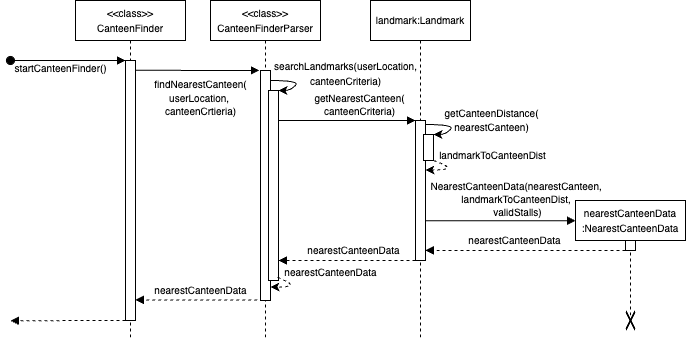

The diagram above was exported from draw.io. Its source (the exported page's mxGraphModel, read from the mxfile embedded in the PNG):
<mxGraphModel dx="578" dy="441" grid="1" gridSize="10" guides="1" tooltips="1" connect="1" arrows="1" fold="1" page="1" pageScale="1" pageWidth="850" pageHeight="1100" math="0" shadow="0">
  <root>
    <mxCell id="0" />
    <mxCell id="1" parent="0" />
    <mxCell id="a7a_ddak7U2_Fq761wSY-27" value="&lt;font style=&quot;font-size: 10px;&quot;&gt;searchLandmarks(userLocation&lt;/font&gt;&lt;span style=&quot;font-size: 10px;&quot;&gt;,&lt;/span&gt;&lt;div&gt;&lt;div&gt;&lt;font style=&quot;font-size: 10px;&quot;&gt;canteenCriteria)&lt;/font&gt;&lt;/div&gt;&lt;/div&gt;" style="text;html=1;align=center;verticalAlign=middle;resizable=0;points=[];autosize=1;strokeColor=none;fillColor=none;" parent="1" vertex="1">
      <mxGeometry x="430" y="93" width="170" height="40" as="geometry" />
    </mxCell>
    <mxCell id="aM9ryv3xv72pqoxQDRHE-1" value="&lt;div&gt;&lt;font style=&quot;font-size: 10px;&quot;&gt;&amp;lt;&amp;lt;class&amp;gt;&amp;gt;&lt;/font&gt;&lt;/div&gt;&lt;font style=&quot;font-size: 10px;&quot;&gt;CanteenFinderParser&lt;/font&gt;" style="shape=umlLifeline;perimeter=lifelinePerimeter;whiteSpace=wrap;html=1;container=0;dropTarget=0;collapsible=0;recursiveResize=0;outlineConnect=0;portConstraint=eastwest;newEdgeStyle={&quot;edgeStyle&quot;:&quot;elbowEdgeStyle&quot;,&quot;elbow&quot;:&quot;vertical&quot;,&quot;curved&quot;:0,&quot;rounded&quot;:0};size=40;" parent="1" vertex="1">
      <mxGeometry x="380" y="40" width="110" height="340" as="geometry" />
    </mxCell>
    <mxCell id="aM9ryv3xv72pqoxQDRHE-2" value="" style="html=1;points=[];perimeter=orthogonalPerimeter;outlineConnect=0;targetShapes=umlLifeline;portConstraint=eastwest;newEdgeStyle={&quot;edgeStyle&quot;:&quot;elbowEdgeStyle&quot;,&quot;elbow&quot;:&quot;vertical&quot;,&quot;curved&quot;:0,&quot;rounded&quot;:0};" parent="aM9ryv3xv72pqoxQDRHE-1" vertex="1">
      <mxGeometry x="50" y="70" width="10" height="230" as="geometry" />
    </mxCell>
    <mxCell id="a7a_ddak7U2_Fq761wSY-8" value="" style="html=1;points=[];perimeter=orthogonalPerimeter;outlineConnect=0;targetShapes=umlLifeline;portConstraint=eastwest;newEdgeStyle={&quot;edgeStyle&quot;:&quot;elbowEdgeStyle&quot;,&quot;elbow&quot;:&quot;vertical&quot;,&quot;curved&quot;:0,&quot;rounded&quot;:0};" parent="aM9ryv3xv72pqoxQDRHE-1" vertex="1">
      <mxGeometry x="58" y="90" width="10" height="190" as="geometry" />
    </mxCell>
    <mxCell id="a7a_ddak7U2_Fq761wSY-29" value="" style="curved=1;endArrow=classic;html=1;rounded=0;dashed=1;exitX=0.921;exitY=0.984;exitDx=0;exitDy=0;exitPerimeter=0;" parent="aM9ryv3xv72pqoxQDRHE-1" source="a7a_ddak7U2_Fq761wSY-8" edge="1">
      <mxGeometry width="50" height="50" relative="1" as="geometry">
        <mxPoint x="68" y="282" as="sourcePoint" />
        <mxPoint x="60" y="286.5" as="targetPoint" />
        <Array as="points">
          <mxPoint x="80" y="282" />
          <mxPoint x="80" y="286.5" />
        </Array>
      </mxGeometry>
    </mxCell>
    <mxCell id="a7a_ddak7U2_Fq761wSY-26" value="" style="curved=1;endArrow=classic;html=1;rounded=0;" parent="aM9ryv3xv72pqoxQDRHE-1" edge="1">
      <mxGeometry width="50" height="50" relative="1" as="geometry">
        <mxPoint x="60" y="80" as="sourcePoint" />
        <mxPoint x="68" y="90" as="targetPoint" />
        <Array as="points">
          <mxPoint x="90" y="80" />
          <mxPoint x="80" y="90" />
        </Array>
      </mxGeometry>
    </mxCell>
    <mxCell id="a7a_ddak7U2_Fq761wSY-34" value="&lt;font size=&quot;1&quot;&gt;getNearestCanteen(&lt;/font&gt;&lt;div&gt;&lt;font size=&quot;1&quot;&gt;canteenCriteria)&lt;/font&gt;&lt;/div&gt;" style="html=1;verticalAlign=bottom;endArrow=block;edgeStyle=elbowEdgeStyle;elbow=vertical;curved=0;rounded=0;labelBackgroundColor=none;" parent="1" target="a7a_ddak7U2_Fq761wSY-37" edge="1">
      <mxGeometry x="0.1873" relative="1" as="geometry">
        <mxPoint x="448" y="160" as="sourcePoint" />
        <Array as="points">
          <mxPoint x="500" y="160" />
        </Array>
        <mxPoint x="605" y="160" as="targetPoint" />
        <mxPoint as="offset" />
      </mxGeometry>
    </mxCell>
    <mxCell id="a7a_ddak7U2_Fq761wSY-36" value="&lt;font size=&quot;1&quot;&gt;landmark:Landmark&lt;/font&gt;" style="shape=umlLifeline;perimeter=lifelinePerimeter;whiteSpace=wrap;html=1;container=0;dropTarget=0;collapsible=0;recursiveResize=0;outlineConnect=0;portConstraint=eastwest;newEdgeStyle={&quot;edgeStyle&quot;:&quot;elbowEdgeStyle&quot;,&quot;elbow&quot;:&quot;vertical&quot;,&quot;curved&quot;:0,&quot;rounded&quot;:0};" parent="1" vertex="1">
      <mxGeometry x="540" y="40" width="100" height="340" as="geometry" />
    </mxCell>
    <mxCell id="a7a_ddak7U2_Fq761wSY-37" value="" style="html=1;points=[];perimeter=orthogonalPerimeter;outlineConnect=0;targetShapes=umlLifeline;portConstraint=eastwest;newEdgeStyle={&quot;edgeStyle&quot;:&quot;elbowEdgeStyle&quot;,&quot;elbow&quot;:&quot;vertical&quot;,&quot;curved&quot;:0,&quot;rounded&quot;:0};" parent="a7a_ddak7U2_Fq761wSY-36" vertex="1">
      <mxGeometry x="45" y="120" width="10" height="140" as="geometry" />
    </mxCell>
    <mxCell id="a7a_ddak7U2_Fq761wSY-38" value="" style="html=1;verticalAlign=bottom;endArrow=block;edgeStyle=elbowEdgeStyle;elbow=vertical;curved=0;rounded=0;dashed=1;" parent="1" source="a7a_ddak7U2_Fq761wSY-37" edge="1">
      <mxGeometry relative="1" as="geometry">
        <mxPoint x="605" y="300" as="sourcePoint" />
        <Array as="points">
          <mxPoint x="570" y="300" />
          <mxPoint x="570" y="280" />
          <mxPoint x="460" y="225" />
        </Array>
        <mxPoint x="448" y="300" as="targetPoint" />
      </mxGeometry>
    </mxCell>
    <mxCell id="a7a_ddak7U2_Fq761wSY-41" value="&lt;font style=&quot;font-size: 10px;&quot;&gt;nearestCanteenData&lt;/font&gt;" style="edgeLabel;html=1;align=center;verticalAlign=middle;resizable=0;points=[];labelBackgroundColor=none;" parent="a7a_ddak7U2_Fq761wSY-38" vertex="1" connectable="0">
      <mxGeometry x="0.279" relative="1" as="geometry">
        <mxPoint x="26" y="-10" as="offset" />
      </mxGeometry>
    </mxCell>
    <mxCell id="a7a_ddak7U2_Fq761wSY-42" value="&lt;font style=&quot;font-size: 10px;&quot;&gt;nearestCanteenData&lt;/font&gt;" style="edgeLabel;html=1;align=center;verticalAlign=middle;resizable=0;points=[];labelBackgroundColor=none;" parent="1" vertex="1" connectable="0">
      <mxGeometry x="509.0023809523809" y="313" as="geometry">
        <mxPoint x="-9" y="-1" as="offset" />
      </mxGeometry>
    </mxCell>
    <mxCell id="a7a_ddak7U2_Fq761wSY-48" value="" style="html=1;verticalAlign=bottom;endArrow=block;edgeStyle=elbowEdgeStyle;elbow=vertical;curved=0;rounded=0;dashed=1;" parent="1" source="a7a_ddak7U2_Fq761wSY-46" edge="1">
      <mxGeometry relative="1" as="geometry">
        <mxPoint x="840" y="290.19047619047615" as="sourcePoint" />
        <Array as="points" />
        <mxPoint x="595" y="290.19047619047615" as="targetPoint" />
      </mxGeometry>
    </mxCell>
    <mxCell id="QkI3wXlmxTFNbW53vC6C-19" value="&lt;font style=&quot;font-size: 10px;&quot;&gt;nearestCanteenData&lt;/font&gt;" style="edgeLabel;html=1;align=center;verticalAlign=middle;resizable=0;points=[];" parent="a7a_ddak7U2_Fq761wSY-48" vertex="1" connectable="0">
      <mxGeometry x="-0.0848" relative="1" as="geometry">
        <mxPoint x="-20" y="-10" as="offset" />
      </mxGeometry>
    </mxCell>
    <mxCell id="a7a_ddak7U2_Fq761wSY-51" value="&lt;font style=&quot;font-size: 10px;&quot;&gt;nearestCanteenData&lt;/font&gt;" style="html=1;verticalAlign=bottom;endArrow=block;edgeStyle=elbowEdgeStyle;elbow=vertical;curved=0;rounded=0;dashed=1;labelBackgroundColor=none;" parent="1" edge="1">
      <mxGeometry x="0.1085" relative="1" as="geometry">
        <mxPoint x="430" y="318.5824137931035" as="sourcePoint" />
        <Array as="points">
          <mxPoint x="360" y="339.41" />
        </Array>
        <mxPoint x="305" y="339.41" as="targetPoint" />
        <mxPoint as="offset" />
      </mxGeometry>
    </mxCell>
    <mxCell id="aM9ryv3xv72pqoxQDRHE-3" value="&lt;font style=&quot;font-size: 10px;&quot;&gt;findNearestCanteen(&lt;/font&gt;&lt;div&gt;&lt;font style=&quot;font-size: 10px;&quot;&gt;userLocation,&amp;nbsp;&lt;/font&gt;&lt;/div&gt;&lt;div&gt;&lt;font style=&quot;font-size: 10px;&quot;&gt;canteenCrtieria)&lt;/font&gt;&lt;/div&gt;" style="html=1;verticalAlign=bottom;startArrow=none;endArrow=block;startSize=8;edgeStyle=elbowEdgeStyle;elbow=vertical;curved=0;rounded=0;startFill=0;labelBackgroundColor=none;" parent="1" edge="1">
      <mxGeometry x="0.056" y="-50" relative="1" as="geometry">
        <mxPoint x="304" y="109.84615384615381" as="sourcePoint" />
        <mxPoint as="offset" />
        <mxPoint x="429.0000000000001" y="109.84615384615381" as="targetPoint" />
      </mxGeometry>
    </mxCell>
    <mxCell id="QkI3wXlmxTFNbW53vC6C-2" value="&lt;div&gt;&lt;font style=&quot;font-size: 10px;&quot;&gt;&amp;lt;&amp;lt;class&amp;gt;&amp;gt;&lt;/font&gt;&lt;/div&gt;&lt;font style=&quot;font-size: 10px;&quot;&gt;CanteenFinder&lt;/font&gt;" style="shape=umlLifeline;perimeter=lifelinePerimeter;whiteSpace=wrap;html=1;container=0;dropTarget=0;collapsible=0;recursiveResize=0;outlineConnect=0;portConstraint=eastwest;newEdgeStyle={&quot;edgeStyle&quot;:&quot;elbowEdgeStyle&quot;,&quot;elbow&quot;:&quot;vertical&quot;,&quot;curved&quot;:0,&quot;rounded&quot;:0};size=40;" parent="1" vertex="1">
      <mxGeometry x="245" y="40" width="110" height="340" as="geometry" />
    </mxCell>
    <mxCell id="QkI3wXlmxTFNbW53vC6C-3" value="" style="html=1;points=[];perimeter=orthogonalPerimeter;outlineConnect=0;targetShapes=umlLifeline;portConstraint=eastwest;newEdgeStyle={&quot;edgeStyle&quot;:&quot;elbowEdgeStyle&quot;,&quot;elbow&quot;:&quot;vertical&quot;,&quot;curved&quot;:0,&quot;rounded&quot;:0};" parent="QkI3wXlmxTFNbW53vC6C-2" vertex="1">
      <mxGeometry x="50" y="60" width="10" height="260" as="geometry" />
    </mxCell>
    <mxCell id="QkI3wXlmxTFNbW53vC6C-8" value="&lt;font style=&quot;font-size: 10px;&quot;&gt;startCanteenFinder()&lt;/font&gt;" style="text;html=1;align=center;verticalAlign=middle;resizable=0;points=[];autosize=1;strokeColor=none;fillColor=none;" parent="1" vertex="1">
      <mxGeometry x="170" y="93" width="120" height="30" as="geometry" />
    </mxCell>
    <mxCell id="QkI3wXlmxTFNbW53vC6C-7" value="" style="html=1;verticalAlign=bottom;startArrow=oval;endArrow=block;startSize=8;edgeStyle=elbowEdgeStyle;elbow=horizontal;curved=0;rounded=0;startFill=1;exitX=0.083;exitY=0.233;exitDx=0;exitDy=0;exitPerimeter=0;" parent="1" source="QkI3wXlmxTFNbW53vC6C-8" edge="1">
      <mxGeometry x="0.056" y="-50" relative="1" as="geometry">
        <mxPoint x="190" y="100" as="sourcePoint" />
        <mxPoint as="offset" />
        <mxPoint x="295.0000000000001" y="99.99615384615382" as="targetPoint" />
      </mxGeometry>
    </mxCell>
    <mxCell id="QkI3wXlmxTFNbW53vC6C-11" value="" style="html=1;verticalAlign=bottom;endArrow=block;edgeStyle=elbowEdgeStyle;elbow=vertical;curved=0;rounded=0;dashed=1;" parent="1" edge="1">
      <mxGeometry relative="1" as="geometry">
        <mxPoint x="295" y="360.00241379310347" as="sourcePoint" />
        <Array as="points" />
        <mxPoint x="180" y="360.19363636363624" as="targetPoint" />
      </mxGeometry>
    </mxCell>
    <mxCell id="QkI3wXlmxTFNbW53vC6C-13" value="" style="shape=mxgraph.mockup.markup.redX;fillColor=#000000;html=1;shadow=0;whiteSpace=wrap;strokeColor=none;rotation=90;" parent="1" vertex="1">
      <mxGeometry x="790" y="355" width="20" height="10" as="geometry" />
    </mxCell>
    <mxCell id="QkI3wXlmxTFNbW53vC6C-14" value="" style="html=1;points=[];perimeter=orthogonalPerimeter;outlineConnect=0;targetShapes=umlLifeline;portConstraint=eastwest;newEdgeStyle={&quot;edgeStyle&quot;:&quot;elbowEdgeStyle&quot;,&quot;elbow&quot;:&quot;vertical&quot;,&quot;curved&quot;:0,&quot;rounded&quot;:0};" parent="1" vertex="1">
      <mxGeometry x="593" y="174" width="10" height="26" as="geometry" />
    </mxCell>
    <mxCell id="QkI3wXlmxTFNbW53vC6C-15" value="" style="curved=1;endArrow=classic;html=1;rounded=0;" parent="1" edge="1">
      <mxGeometry width="50" height="50" relative="1" as="geometry">
        <mxPoint x="595" y="164" as="sourcePoint" />
        <mxPoint x="603" y="174" as="targetPoint" />
        <Array as="points">
          <mxPoint x="625" y="164" />
          <mxPoint x="615" y="174" />
        </Array>
      </mxGeometry>
    </mxCell>
    <mxCell id="QkI3wXlmxTFNbW53vC6C-17" value="&lt;font style=&quot;font-size: 10px;&quot;&gt;getCanteenDistance(&lt;/font&gt;&lt;div&gt;&lt;font style=&quot;font-size: 10px;&quot;&gt;nearestCanteen)&lt;/font&gt;&lt;/div&gt;" style="edgeLabel;html=1;align=center;verticalAlign=middle;resizable=0;points=[];labelBackgroundColor=none;" parent="QkI3wXlmxTFNbW53vC6C-15" vertex="1" connectable="0">
      <mxGeometry x="0.2821" y="-1" relative="1" as="geometry">
        <mxPoint x="40" y="-8" as="offset" />
      </mxGeometry>
    </mxCell>
    <mxCell id="QkI3wXlmxTFNbW53vC6C-16" value="" style="curved=1;endArrow=classic;html=1;rounded=0;dashed=1;" parent="1" edge="1">
      <mxGeometry width="50" height="50" relative="1" as="geometry">
        <mxPoint x="603" y="200" as="sourcePoint" />
        <mxPoint x="595" y="209.5" as="targetPoint" />
        <Array as="points">
          <mxPoint x="617" y="205" />
          <mxPoint x="617" y="209.5" />
        </Array>
      </mxGeometry>
    </mxCell>
    <mxCell id="QkI3wXlmxTFNbW53vC6C-18" value="&lt;span style=&quot;font-size: x-small;&quot;&gt;landmarkToCanteenDist&lt;/span&gt;" style="edgeLabel;html=1;align=center;verticalAlign=middle;resizable=0;points=[];labelBackgroundColor=none;" parent="QkI3wXlmxTFNbW53vC6C-16" vertex="1" connectable="0">
      <mxGeometry x="-0.4555" y="-1" relative="1" as="geometry">
        <mxPoint x="48" y="-10" as="offset" />
      </mxGeometry>
    </mxCell>
    <mxCell id="QkI3wXlmxTFNbW53vC6C-21" value="" style="html=1;verticalAlign=bottom;endArrow=block;edgeStyle=elbowEdgeStyle;elbow=vertical;curved=0;rounded=0;labelBackgroundColor=none;" parent="1" source="a7a_ddak7U2_Fq761wSY-37" edge="1">
      <mxGeometry x="-0.0256" relative="1" as="geometry">
        <mxPoint x="601" y="259.9988888888889" as="sourcePoint" />
        <Array as="points" />
        <mxPoint x="745" y="260" as="targetPoint" />
        <mxPoint as="offset" />
      </mxGeometry>
    </mxCell>
    <mxCell id="QkI3wXlmxTFNbW53vC6C-22" value="&lt;font style=&quot;font-size: 10px;&quot;&gt;NearestCanteenData(&lt;/font&gt;&lt;span style=&quot;font-size: 10px; background-color: transparent; color: light-dark(rgb(0, 0, 0), rgb(255, 255, 255));&quot;&gt;nearestCanteen,&amp;nbsp;&lt;/span&gt;&lt;div style=&quot;&quot;&gt;&lt;div&gt;&lt;font style=&quot;font-size: 10px;&quot;&gt;landmarkToCanteenDist,&amp;nbsp;&lt;/font&gt;&lt;/div&gt;&lt;div&gt;&lt;font style=&quot;font-size: 10px;&quot;&gt;validStalls)&lt;/font&gt;&lt;/div&gt;&lt;/div&gt;" style="edgeLabel;html=1;align=center;verticalAlign=middle;resizable=0;points=[];labelBackgroundColor=none;" parent="QkI3wXlmxTFNbW53vC6C-21" vertex="1" connectable="0">
      <mxGeometry x="-0.0347" y="-1" relative="1" as="geometry">
        <mxPoint x="19" y="-23" as="offset" />
      </mxGeometry>
    </mxCell>
    <mxCell id="a7a_ddak7U2_Fq761wSY-45" value="&lt;div&gt;&lt;font size=&quot;1&quot;&gt;nearestCanteenData&lt;/font&gt;&lt;/div&gt;&lt;font size=&quot;1&quot;&gt;:NearestCanteenData&lt;/font&gt;" style="shape=umlLifeline;perimeter=lifelinePerimeter;whiteSpace=wrap;html=1;container=0;dropTarget=0;collapsible=0;recursiveResize=0;outlineConnect=0;portConstraint=eastwest;newEdgeStyle={&quot;edgeStyle&quot;:&quot;elbowEdgeStyle&quot;,&quot;elbow&quot;:&quot;vertical&quot;,&quot;curved&quot;:0,&quot;rounded&quot;:0};" parent="1" vertex="1">
      <mxGeometry x="745" y="240" width="110" height="120" as="geometry" />
    </mxCell>
    <mxCell id="a7a_ddak7U2_Fq761wSY-46" value="" style="html=1;points=[];perimeter=orthogonalPerimeter;outlineConnect=0;targetShapes=umlLifeline;portConstraint=eastwest;newEdgeStyle={&quot;edgeStyle&quot;:&quot;elbowEdgeStyle&quot;,&quot;elbow&quot;:&quot;vertical&quot;,&quot;curved&quot;:0,&quot;rounded&quot;:0};" parent="a7a_ddak7U2_Fq761wSY-45" vertex="1">
      <mxGeometry x="50" y="40" width="10" height="10" as="geometry" />
    </mxCell>
  </root>
</mxGraphModel>